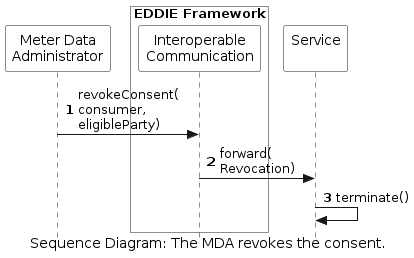

The diagram above was rendered by PlantUML. Its source (embedded in the PNG):
@startuml consent-revocation-meter-data-admin
'sequence diagram
caption Sequence Diagram: The MDA revokes the consent.

skinparam style strictuml
skinparam sequence {
  ParticipantBackgroundColor transparent
  ActorBackgroundColor transparent
}

autonumber

participant "Meter Data\nAdministrator" as user
box "EDDIE Framework" #transparent
  participant "Interoperable\nCommunication" as comm
end box
participant "Service\n" as service

user -> comm : revokeConsent(\nconsumer,\neligibleParty)
comm -> service : forward(\nRevocation)
service -> service : terminate()

@enduml